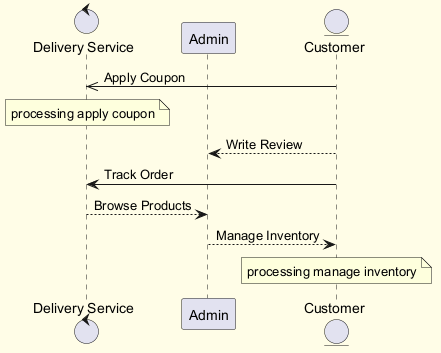

The diagram above was rendered by PlantUML. Its source (embedded in the PNG):
@startuml
skinparam backgroundColor #FFFDE7
skinparam classBackgroundColor #FFF9C4
skinparam classBorderColor #F57F17
control "Delivery Service" as DS
participant "Admin" as A
entity "Customer" as C
C ->> DS : Apply Coupon
note over DS : processing apply coupon
C --> A : Write Review
C -> DS : Track Order
DS --> A : Browse Products
A --> C : Manage Inventory
note over C : processing manage inventory
@enduml